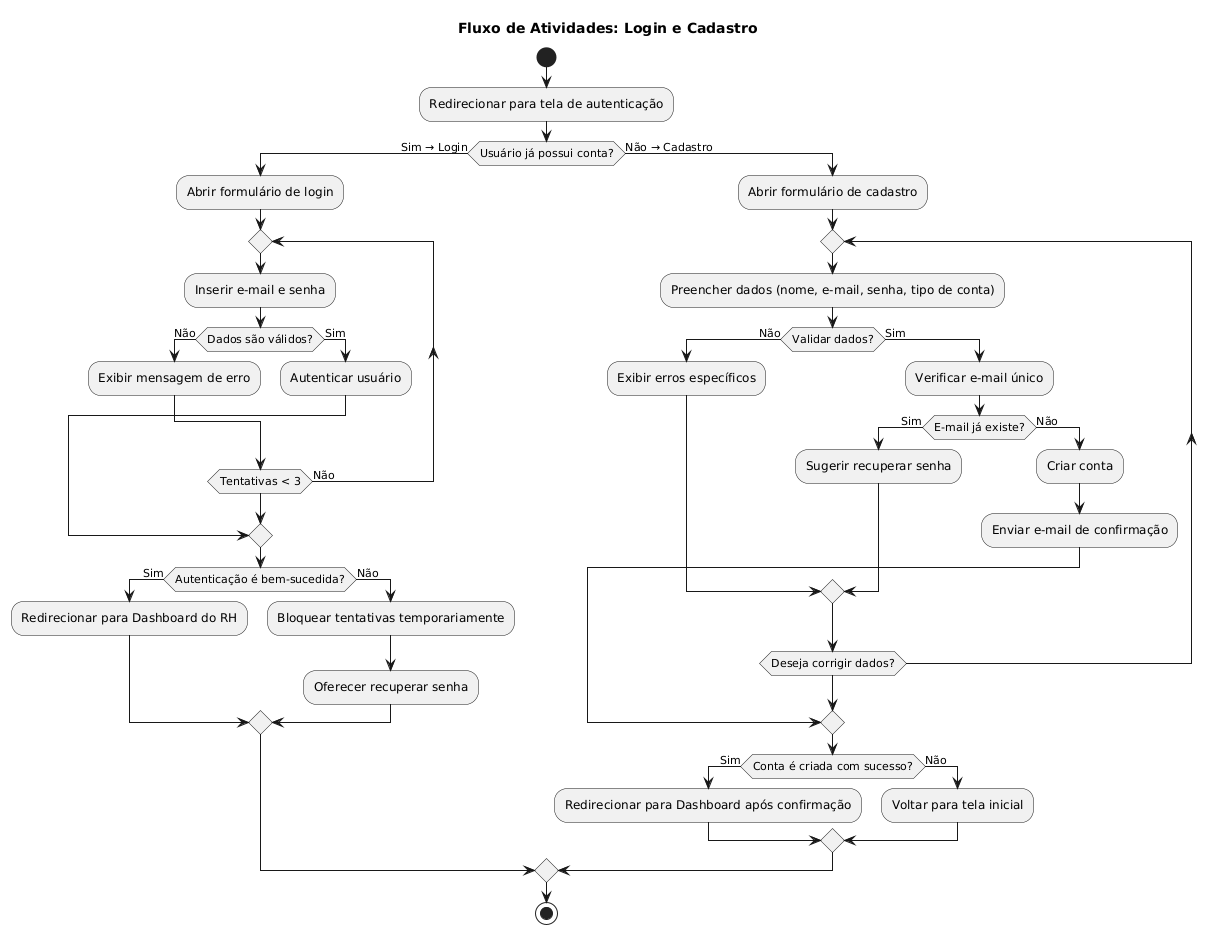

The diagram above was rendered by PlantUML. Its source (embedded in the PNG):
@startuml
title Fluxo de Atividades: Login e Cadastro

start

:Redirecionar para tela de autenticação;

if (Usuário já possui conta?) then (Sim → Login)
    :Abrir formulário de login;
    repeat
      :Inserir e-mail e senha;
      if (Dados são válidos?) then (Não)
        :Exibir mensagem de erro;
      else (Sim)
        :Autenticar usuário;
        break
      endif
    repeat while (Tentativas < 3) is (Não)
    if (Autenticação é bem-sucedida?) then (Sim)
      :Redirecionar para Dashboard do RH;
    else (Não)
      :Bloquear tentativas temporariamente;
      :Oferecer recuperar senha;
    endif

else (Não → Cadastro)
    :Abrir formulário de cadastro;
    repeat
      :Preencher dados (nome, e-mail, senha, tipo de conta);
      if (Validar dados?) then (Não)
        :Exibir erros específicos;
      else (Sim)
        :Verificar e-mail único;
        if (E-mail já existe?) then (Sim)
          :Sugerir recuperar senha;
        else (Não)
          :Criar conta;
          :Enviar e-mail de confirmação;
          break
        endif
      endif
    repeat while (Deseja corrigir dados?)
    
    if (Conta é criada com sucesso?) then (Sim)
      :Redirecionar para Dashboard após confirmação;
    else (Não)
      :Voltar para tela inicial;
    endif
endif

stop
@enduml